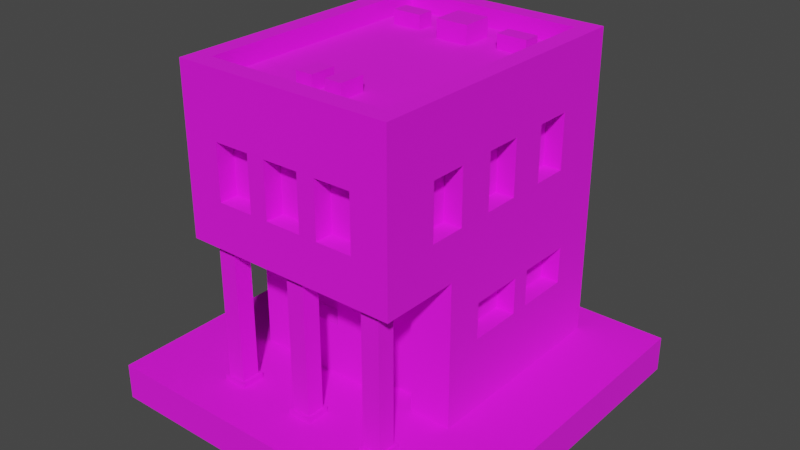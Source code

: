# Source: Building_7_Base_Extra_Brown_.blend  (saved by Blender 3.3.6; exported with 4.5.12 LTS)
import bpy
from mathutils import Matrix  # noqa: F401  (used for matrix-valued properties, if any)

bpy.ops.wm.read_factory_settings(use_empty=True)
scene = bpy.context.scene
scene.name = 'Scene'

# ---- collections
col_collection = bpy.data.collections.new('Collection'); scene.collection.children.link(col_collection)

# ---- images (referenced by path relative to the original .blend; pixels are not part of the script)
import os
ASSET_DIR = os.environ.get("B2B_ASSET_DIR", "")  # directory of the original .blend (textures are referenced by path, not embedded)
HERE = os.path.dirname(os.path.abspath(__file__))  # packed textures are extracted next to this script under _unpacked/

def load_image(name, relpath, width, height, colorspace="sRGB"):
    """Load a texture the original file referenced (path relative to the .blend, or extracted next to this script)."""
    p = next((c for c in (os.path.join(HERE, relpath), os.path.join(ASSET_DIR, relpath)) if relpath and os.path.exists(c)), "")
    if p:
        img = bpy.data.images.load(p, check_existing=True)
        img.name = name
    else:  # same state as the original file: an image datablock whose file is absent (Cycles renders it pink)
        img = bpy.data.images.new(name, width, height)
        img.source = "FILE"
        img.filepath = "//" + (relpath or name)
    img.colorspace_settings.name = colorspace
    return img
img_color_png = load_image('Color.png', 'Color.png', 1024, 1024, 'sRGB')

# ---- materials (node trees are filled in below, after node groups)
mat_texture = bpy.data.materials.new('Texture')
mat_texture.use_transparent_shadow = False

# ---- material node trees
mat_texture.use_nodes = True; mat_texture.node_tree.nodes.clear()
_N = mat_texture.node_tree.nodes; _L = mat_texture.node_tree.links
n0 = _N.new('ShaderNodeBsdfPrincipled'); n0.name = 'Principled BSDF'; n0.location = (10, 300)
n0.distribution = 'GGX'
n0.subsurface_method = 'RANDOM_WALK_SKIN'
n0.inputs[2].default_value = 1.0
n0.inputs[3].default_value = 1.45
n0.inputs[27].default_value = (0.0, 0.0, 0.0, 1.0)
n0.inputs[28].default_value = 1.0
n1 = _N.new('ShaderNodeOutputMaterial'); n1.name = 'Material Output'; n1.location = (300, 300)
n2 = _N.new('ShaderNodeTexImage'); n2.name = 'Image Texture'; n2.location = (-280, 280)
n2.image = img_color_png
_L.new(n0.outputs[0], n1.inputs[0])
_L.new(n2.outputs[0], n0.inputs[0])
n1.is_active_output = True

# ---- world
world_world = bpy.data.worlds.new('World'); scene.world = world_world
world_world.use_nodes = True; world_world.node_tree.nodes.clear()
_N = world_world.node_tree.nodes; _L = world_world.node_tree.links
n0 = _N.new('ShaderNodeOutputWorld'); n0.name = 'World Output'; n0.location = (300, 300)
n1 = _N.new('ShaderNodeBackground'); n1.name = 'Background'; n1.location = (10, 300)
n1.inputs[0].default_value = (0.05088, 0.05088, 0.05088, 1.0)
_L.new(n1.outputs[0], n0.inputs[0])
n0.is_active_output = True
world_world.color = (0.05088, 0.05088, 0.05088)
world_world.use_sun_shadow = False
world_world.sun_shadow_jitter_overblur = 0.0

# ---- meshes
me_cube_208 = bpy.data.meshes.new('Cube.208')
me_cube_208.from_pydata([(-0.5, -0.7, 1.8), (-0.4, 0.7, 1.55), (0.4, -0.7, 1.55), (-0.5, -0.15, 0.8), (-0.5, -0.15, 0.6), (0.5, 0.5, 1.55), (-0.6, 0.8, 0.2), (0.37, -0.26, 0.7), (-0.2, 0.7, 1.55), (0.13, -0.26, 0.7), (-0.5, 0.15, 0.8), (0.5, 0.3, 1.55), (-0.4, 0.7, 1.25), (-0.1, -0.26, 0.7), (-0.5, 0.15, 0.6), (-0.1, -0.26, 0.5), (-0.5, 0.7, 1.8), (0.2, -0.7, 1.55), (-0.4, -0.26, 0.7), (-0.2, 0.7, 1.25), (-0.4, -0.26, 0.5), (-0.5, 0.25, 0.8), (0.5, 0.5, 1.25), (-0.5, 0.25, 0.6), (0.5, -0.7, 1.8), (0.2, 0.7, 1.55), (-0.5, 0.55, 0.8), (0.6, 0.8, 0.2), (-0.5, 0.55, 0.6), (0.5, 0.3, 1.25), (0.4, 0.7, 1.55), (0.5, -0.15, 0.8), (0.5, -0.15, 0.6), (0.4, -0.7, 1.25), (0.5, 0.7, 1.8), (-0.6, -0.8, 1.0), (0.5, 0.15, 0.8), (0.2, 0.7, 1.25), (0.5, 0.15, 0.6), (0.5, -0.3, 1.55), (0.4, 0.7, 1.25), (-0.6, 0.8, 1.0), (0.5, 0.25, 0.8), (0.2, -0.7, 1.25), (0.5, 0.25, 0.6), (0.5, -0.5, 1.55), (-0.1, 0.7, 1.55), (0.6, 0.8, 1.0), (0.6, -0.8, 1.0), (0.5, 0.55, 0.8), (0.5, 0.55, 0.6), (0.1, 0.7, 1.55), (0.5, -0.3, 1.25), (-0.2, -0.7, 1.55), (-0.1, 0.7, 1.25), (0.35, 0.7, 0.8), (0.5, -0.5, 1.25), (0.35, 0.7, 0.6), (-0.6, -0.3629, 0.2), (0.1, 0.7, 1.25), (-0.4, -0.7, 1.55), (0.05, 0.7, 0.8), (0.5, 0.1, 1.55), (0.05, 0.7, 0.6), (0.6, -0.3629, 0.2), (0.6, -0.3629, 1.0), (-0.2, -0.7, 1.25), (-0.05, 0.7, 0.8), (0.5, -0.1, 1.55), (-0.05, 0.7, 0.6), (-0.6, -0.3629, 1.0), (0.5, 0.1, 1.25), (-0.6, 0.8, 1.8), (-0.35, 0.7, 0.8), (-0.35, 0.7, 0.6), (0.6, 0.8, 1.8), (-0.4, -0.7, 1.25), (0.5, -0.1, 1.25), (-0.5, 0.5, 1.55), (0.6, -0.8, 1.8), (-0.6, -0.8, 1.8), (-0.5, 0.3, 1.55), (0.1, -0.7, 1.55), (-0.6, 0.8, 1.9), (0.6, 0.8, 1.9), (-0.5, 0.5, 1.25), (-0.1, -0.7, 1.55), (0.6, -0.8, 1.9), (-0.5, 0.3, 1.25), (-0.6, -0.8, 1.9), (-0.5, -0.3, 1.55), (0.1, -0.7, 1.25), (-0.5, 0.7, 1.9), (-0.5, -0.5, 1.55), (0.5, 0.7, 1.9), (-0.1, -0.7, 1.25), (0.5, -0.7, 1.9), (-0.5, -0.3, 1.25), (-0.5, -0.7, 1.9), (-0.2, -0.8, 1.55), (-0.5, -0.5, 1.25), (0.1, -0.8, 1.4), (0.1, -0.8, 1.55), (-0.5, 0.1, 1.55), (-0.1, -0.8, 1.55), (0.2, -0.8, 1.4), (-0.5, -0.1, 1.55), (0.2, -0.8, 1.55), (-0.5, 0.1, 1.25), (0.4, -0.8, 1.25), (0.4, -0.8, 1.55), (-0.5, -0.1, 1.25), (-0.4, -0.8, 1.25), (-0.4, -0.8, 1.55), (-0.2, -0.8, 1.25), (-0.1, -0.8, 1.25), (0.2, -0.8, 1.25), (0.1, -0.8, 1.25), (0.6, -0.5, 1.25), (0.6, -0.5, 1.55), (0.6, -0.3, 1.25), (0.6, -0.3, 1.25), (0.6, -0.1, 1.55), (0.6, 0.1, 1.55), (0.6, 0.3, 1.55), (0.6, 0.3, 1.55), (0.6, -0.3, 1.55), (0.6, 0.1, 1.25), (0.6, 0.3, 1.25), (0.6, 0.5, 1.55), (0.6, 0.5, 1.25), (0.6, -0.3, 1.25), (0.6, -0.1, 1.25), (-0.6, -0.5, 1.25), (-0.6, -0.5, 1.55), (-0.6, -0.3, 1.25), (-0.6, -0.3, 1.4), (-0.6, -0.3, 1.55), (-0.6, -0.1, 1.4), (-0.6, -0.1, 1.55), (-0.6, 0.3, 1.55), (-0.6, 0.3, 1.55), (-0.6, 0.1, 1.55), (-0.6, 0.1, 1.25), (-0.6, 0.3, 1.25), (-0.6, 0.5, 1.55), (-0.6, 0.5, 1.25), (-0.6, -0.1, 1.25), (-0.4, 0.8, 1.25), (-0.4, 0.8, 1.55), (-0.2, 0.8, 1.55), (-0.1, 0.8, 1.55), (0.1, 0.8, 1.55), (0.2, 0.8, 1.55), (-0.2, 0.8, 1.25), (0.1, 0.8, 1.25), (-0.1, 0.8, 1.25), (0.4, 0.8, 1.25), (0.4, 0.8, 1.55), (0.2, 0.8, 1.25), (-0.35, 0.8, 0.6), (-0.05, 0.8, 0.6), (-0.35, 0.8, 0.8), (-0.05, 0.8, 0.8), (0.05, 0.8, 0.8), (0.05, 0.8, 0.6), (0.35, 0.8, 0.6), (0.35, 0.8, 0.8), (-0.6, -0.15, 0.6), (-0.6, 0.15, 0.6), (-0.6, -0.15, 0.8), (-0.6, 0.15, 0.8), (-0.6, 0.25, 0.8), (-0.6, 0.25, 0.6), (-0.6, 0.55, 0.6), (-0.6, 0.55, 0.8), (0.6, 0.15, 0.8), (0.6, 0.25, 0.6), (0.6, 0.55, 0.8), (0.6, 0.55, 0.6), (0.6, 0.25, 0.8), (0.6, -0.15, 0.6), (0.6, -0.15, 0.8), (0.6, 0.15, 0.6), (-0.4, -0.3629, 0.7), (-0.4, -0.3629, 0.5), (-0.1, -0.3629, 0.5), (0.13, -0.3629, 0.5133), (0.37, -0.3629, 0.2), (0.13, -0.3629, 0.2), (-0.1, -0.3629, 0.7), (0.13, -0.3629, 0.7), (0.37, -0.3629, 0.7), (0.13, -0.26, 0.2), (0.37, -0.26, 0.2), (-0.5, -0.645, 0.97), (-0.5, -0.745, 0.97), (-0.4, -0.645, 0.97), (-0.4, -0.745, 0.97), (-0.5, -0.645, 0.23), (-0.5, -0.745, 0.23), (-0.4, -0.645, 0.23), (-0.4, -0.745, 0.23), (-0.385, -0.76, 0.23), (-0.385, -0.63, 0.23), (-0.515, -0.63, 0.23), (-0.515, -0.76, 0.23), (-0.385, -0.76, 0.2), (-0.385, -0.63, 0.2), (-0.515, -0.63, 0.2), (-0.515, -0.76, 0.2), (-0.385, -0.63, 0.97), (-0.515, -0.63, 0.97), (-0.515, -0.76, 0.97), (-0.385, -0.76, 0.97), (-0.385, -0.63, 1.0), (-0.515, -0.63, 1.0), (-0.515, -0.76, 1.0), (-0.385, -0.76, 1.0), (0.4, -0.645, 0.97), (0.4, -0.745, 0.97), (0.5, -0.645, 0.97), (0.5, -0.745, 0.97), (0.4, -0.645, 0.23), (0.4, -0.745, 0.23), (0.5, -0.645, 0.23), (0.5, -0.745, 0.23), (0.515, -0.76, 0.23), (0.515, -0.63, 0.23), (0.385, -0.63, 0.23), (0.385, -0.76, 0.23), (0.515, -0.76, 0.2), (0.515, -0.63, 0.2), (0.385, -0.63, 0.2), (0.385, -0.76, 0.2), (0.515, -0.63, 0.97), (0.385, -0.63, 0.97), (0.385, -0.76, 0.97), (0.515, -0.76, 0.97), (0.515, -0.63, 1.0), (0.385, -0.63, 1.0), (0.385, -0.76, 1.0), (0.515, -0.76, 1.0), (-0.05, -0.645, 0.97), (-0.05, -0.745, 0.97), (0.05, -0.645, 0.97), (0.05, -0.745, 0.97), (-0.05, -0.645, 0.23), (-0.05, -0.745, 0.23), (0.05, -0.645, 0.23), (0.05, -0.745, 0.23), (0.065, -0.76, 0.23), (0.065, -0.63, 0.23), (-0.065, -0.63, 0.23), (-0.065, -0.76, 0.23), (0.065, -0.76, 0.2), (0.065, -0.63, 0.2), (-0.065, -0.63, 0.2), (-0.065, -0.76, 0.2), (0.065, -0.63, 0.97), (-0.065, -0.63, 0.97), (-0.065, -0.76, 0.97), (0.065, -0.76, 0.97), (0.065, -0.63, 1.0), (-0.065, -0.63, 1.0), (-0.065, -0.76, 1.0), (0.065, -0.76, 1.0), (-0.1327, -0.5461, 1.778), (-0.1327, -0.5461, 1.878), (-0.1327, -0.4061, 1.778), (-0.1327, -0.4061, 1.878), (-0.03666, -0.5461, 1.778), (-0.03666, -0.5461, 1.878), (-0.03666, -0.4061, 1.778), (-0.03666, -0.4061, 1.878), (0.03697, -0.5461, 1.778), (0.03697, -0.5461, 1.878), (0.03697, -0.4061, 1.778), (0.03697, -0.4061, 1.878), (0.133, -0.5461, 1.778), (0.133, -0.5461, 1.878), (0.133, -0.4061, 1.778), (0.133, -0.4061, 1.878), (0.3999, 0.4409, 1.778), (0.3999, 0.4409, 1.878), (0.2337, 0.4409, 1.778), (0.2337, 0.4409, 1.878), (0.3999, 0.5369, 1.778), (0.3999, 0.5369, 1.878), (0.2337, 0.5369, 1.778), (0.2337, 0.5369, 1.878), (-0.2401, 0.4409, 1.778), (-0.2401, 0.4409, 1.878), (-0.4063, 0.4409, 1.778), (-0.4063, 0.4409, 1.878), (-0.2401, 0.5369, 1.778), (-0.2401, 0.5369, 1.878), (-0.4063, 0.5369, 1.778), (-0.4063, 0.5369, 1.878), (-0.09114, 0.3898, 1.707), (0.09077, 0.3898, 1.707), (-0.09114, 0.3898, 1.902), (0.09077, 0.3898, 1.902), (-0.09114, 0.5644, 1.707), (0.09077, 0.5644, 1.707), (-0.09114, 0.5644, 1.902), (0.09077, 0.5644, 1.902), (1.0, 1.0, 0.2), (1.0, 1.0, 0.0), (1.0, -1.0, 0.2), (1.0, -1.0, 0.0), (-1.0, 1.0, 0.2), (-1.0, 1.0, 0.0), (-1.0, -1.0, 0.2), (-1.0, -1.0, 0.0)], [], [(150, 151, 156, 154), (47, 41, 72, 75, 158, 153, 152, 151, 150, 149, 148, 154, 156, 155, 159, 157), (158, 75, 47, 157), (159, 155, 152, 153), (118, 119, 79, 48, 65, 120), (123, 127, 128, 124), (122, 126, 121, 132), (121, 131, 120, 65, 47, 75, 79, 119, 126, 122, 123, 124, 125, 129, 130, 128, 127, 132), (99, 114, 115, 104), (109, 48, 79, 110), (110, 79, 80, 35, 48, 109, 116, 105, 101, 117, 115, 114, 112, 113, 99, 104, 102, 107), (105, 107, 102, 101), (187, 186, 185, 184, 190, 191, 192, 188, 64, 65, 70, 58, 189), (186, 187, 191, 190), (163, 162, 41, 47, 167, 164), (47, 27, 6, 41, 162, 160, 161, 163, 164, 165, 166, 167), (70, 41, 175, 172, 171, 170), (41, 6, 58, 70, 170, 168, 169, 171, 172, 173, 174, 175), (35, 70, 65, 48), (180, 178, 47, 65, 182, 176), (65, 64, 27, 47, 178, 179, 177, 180, 176, 183, 181, 182), (16, 0, 24, 34), (138, 136, 137, 139), (146, 145, 72, 41, 70, 147, 143, 142, 141, 144), (135, 136, 138, 147, 70, 35, 80, 72, 145, 140, 141, 142, 139, 137, 134, 133), (75, 72, 83, 84), (0, 16, 92, 98), (72, 80, 89, 83), (79, 75, 84, 87), (92, 94, 84, 83), (96, 98, 89, 87), (98, 92, 83, 89), (94, 96, 87, 84), (16, 34, 94, 92), (80, 79, 87, 89), (34, 24, 96, 94), (24, 0, 98, 96), (17, 2, 110, 107), (105, 116, 43, 17, 107), (109, 33, 43, 116), (110, 2, 33, 109), (43, 33, 2, 17), (60, 53, 99, 113), (112, 76, 60, 113), (114, 66, 76, 112), (99, 53, 66, 114), (76, 66, 53, 60), (86, 82, 102, 104), (115, 95, 86, 104), (117, 91, 95, 115), (101, 102, 82, 91, 117), (95, 91, 82, 86), (11, 5, 129, 125), (128, 29, 11, 125, 124), (22, 29, 128, 130), (5, 22, 130, 129), (29, 22, 5, 11), (45, 39, 126, 119), (56, 45, 119, 118), (120, 131, 52, 56, 118), (39, 52, 131, 121, 126), (56, 52, 39, 45), (68, 62, 123, 122), (77, 68, 122, 132), (71, 77, 132, 127), (62, 71, 127, 123), (77, 71, 62, 68), (145, 78, 81, 140), (140, 81, 88, 144, 141), (144, 88, 85, 146), (146, 85, 78, 145), (81, 78, 85, 88), (137, 90, 93, 134), (134, 93, 100, 133), (133, 100, 97, 135), (136, 135, 97, 90, 137), (93, 90, 97, 100), (142, 103, 106, 139), (139, 106, 111, 147, 138), (147, 111, 108, 143), (108, 103, 142, 143), (106, 103, 108, 111), (8, 1, 149, 150), (19, 8, 150, 154), (12, 19, 154, 148), (1, 12, 148, 149), (19, 12, 1, 8), (30, 25, 153, 158), (40, 30, 158, 157), (37, 40, 157, 159), (25, 37, 159, 153), (40, 37, 25, 30), (51, 46, 151, 152), (59, 51, 152, 155), (54, 59, 155, 156), (46, 54, 156, 151), (59, 54, 46, 51), (3, 4, 168, 170), (3, 10, 14, 4), (14, 10, 171, 169), (10, 3, 170, 171), (4, 14, 169, 168), (21, 23, 173, 172), (21, 26, 28, 23), (28, 26, 175, 174), (26, 21, 172, 175), (23, 28, 174, 173), (181, 32, 31, 182), (176, 36, 38, 183), (36, 31, 32, 38), (31, 36, 176, 182), (183, 38, 32, 181), (177, 44, 42, 180), (178, 49, 50, 179), (49, 42, 44, 50), (180, 42, 49, 178), (179, 50, 44, 177), (166, 57, 55, 167), (164, 61, 63, 165), (61, 55, 57, 63), (55, 61, 164, 167), (165, 63, 57, 166), (161, 69, 67, 163), (162, 73, 74, 160), (73, 67, 69, 74), (67, 73, 162, 163), (160, 74, 69, 161), (194, 7, 9, 193), (191, 9, 7, 192), (188, 192, 7, 194), (193, 9, 191, 187, 189), (13, 15, 186, 190), (13, 18, 20, 15), (20, 18, 184, 185), (184, 18, 13, 190), (186, 15, 20, 185), (196, 198, 214, 213), (197, 198, 202, 201), (202, 200, 206, 203), (199, 200, 196, 195), (197, 201, 199, 195), (202, 198, 196, 200), (206, 205, 209, 210), (201, 202, 203, 204), (200, 199, 205, 206), (199, 201, 204, 205), (205, 204, 208, 209), (203, 206, 210, 207), (204, 203, 207, 208), (213, 214, 218, 217), (197, 195, 212, 211), (198, 197, 211, 214), (195, 196, 213, 212), (211, 212, 216, 215), (214, 211, 215, 218), (212, 213, 217, 216), (220, 222, 238, 237), (221, 222, 226, 225), (226, 224, 230, 227), (223, 224, 220, 219), (221, 225, 223, 219), (226, 222, 220, 224), (230, 229, 233, 234), (225, 226, 227, 228), (224, 223, 229, 230), (223, 225, 228, 229), (229, 228, 232, 233), (227, 230, 234, 231), (228, 227, 231, 232), (237, 238, 242, 241), (221, 219, 236, 235), (222, 221, 235, 238), (219, 220, 237, 236), (235, 236, 240, 239), (238, 235, 239, 242), (236, 237, 241, 240), (244, 246, 262, 261), (245, 246, 250, 249), (250, 248, 254, 251), (247, 248, 244, 243), (245, 249, 247, 243), (250, 246, 244, 248), (254, 253, 257, 258), (249, 250, 251, 252), (248, 247, 253, 254), (247, 249, 252, 253), (253, 252, 256, 257), (251, 254, 258, 255), (252, 251, 255, 256), (261, 262, 266, 265), (245, 243, 260, 259), (246, 245, 259, 262), (243, 244, 261, 260), (259, 260, 264, 263), (262, 259, 263, 266), (260, 261, 265, 264), (267, 268, 270, 269), (269, 270, 274, 273), (273, 274, 272, 271), (271, 272, 268, 267), (274, 270, 268, 272), (275, 276, 278, 277), (277, 278, 282, 281), (281, 282, 280, 279), (279, 280, 276, 275), (282, 278, 276, 280), (283, 284, 286, 285), (285, 286, 290, 289), (289, 290, 288, 287), (287, 288, 284, 283), (290, 286, 284, 288), (291, 292, 294, 293), (293, 294, 298, 297), (297, 298, 296, 295), (295, 296, 292, 291), (298, 294, 292, 296), (299, 300, 302, 301), (301, 302, 306, 305), (305, 306, 304, 303), (301, 305, 303, 299), (306, 302, 300, 304), (307, 311, 313, 309), (310, 309, 313, 314), (314, 313, 311, 312), (308, 307, 309, 310), (312, 311, 307, 308)])
_uv = me_cube_208.uv_layers.new(name='UVMap')
_uv.uv.foreach_set('vector', [0.01306, 0.56, 0.01306, 0.56, 0.01306, 0.56, 0.01306, 0.56, 0.01305, 0.56, 0.01305, 0.56, 0.01307, 0.56, 0.01307, 0.56, 0.01306, 0.56, 0.01306, 0.56, 0.01306, 0.56, 0.01306, 0.56, 0.01306, 0.56, 0.01306, 0.56, 0.01306, 0.56, 0.01306, 0.56, 0.01306, 0.56, 0.01306, 0.56, 0.01306, 0.56, 0.01306, 0.56, 0.01306, 0.56, 0.01307, 0.56, 0.01305, 0.56, 0.01306, 0.56, 0.01306, 0.56, 0.01306, 0.56, 0.01306, 0.56, 0.01306, 0.56, 0.01306, 0.56, 0.01306, 0.56, 0.01307, 0.56, 0.01305, 0.56, 0.01305, 0.56, 0.01306, 0.56, 0.01306, 0.56, 0.01306, 0.56, 0.01306, 0.56, 0.01306, 0.56, 0.01306, 0.56, 0.01306, 0.56, 0.01306, 0.56, 0.01306, 0.56, 0.01306, 0.56, 0.01306, 0.56, 0.01306, 0.56, 0.01305, 0.56, 0.01305, 0.56, 0.01307, 0.56, 0.01307, 0.56, 0.01306, 0.56, 0.01306, 0.56, 0.01306, 0.56, 0.01306, 0.56, 0.01306, 0.56, 0.01306, 0.56, 0.01306, 0.56, 0.01306, 0.56, 0.01306, 0.56, 0.01306, 0.56, 0.01306, 0.56, 0.01306, 0.5601, 0.01306, 0.5601, 0.01306, 0.5601, 0.01306, 0.5601, 0.01306, 0.5601, 0.01305, 0.56, 0.01307, 0.56, 0.01306, 0.5601, 0.01306, 0.5601, 0.01307, 0.56, 0.01307, 0.5601, 0.01305, 0.5601, 0.01305, 0.56, 0.01306, 0.5601, 0.01306, 0.5601, 0.01306, 0.5601, 0.01306, 0.5601, 0.01306, 0.5601, 0.01306, 0.5601, 0.01306, 0.5601, 0.01306, 0.5601, 0.01306, 0.5601, 0.01306, 0.5601, 0.01306, 0.5601, 0.01306, 0.5601, 0.01306, 0.5601, 0.01306, 0.5601, 0.01306, 0.5601, 0.01306, 0.5601, 0.01306, 0.5601, 0.01305, 0.56, 0.01305, 0.56, 0.01305, 0.56, 0.01305, 0.56, 0.01305, 0.56, 0.01305, 0.56, 0.01305, 0.56, 0.01304, 0.56, 0.01304, 0.56, 0.01305, 0.56, 0.01305, 0.56, 0.01304, 0.56, 0.01304, 0.56, 0.01305, 0.56, 0.01305, 0.56, 0.01305, 0.56, 0.01305, 0.56, 0.01305, 0.56, 0.01305, 0.56, 0.01305, 0.56, 0.01305, 0.56, 0.01305, 0.56, 0.01305, 0.56, 0.01305, 0.56, 0.01304, 0.56, 0.01304, 0.56, 0.01305, 0.56, 0.01305, 0.56, 0.01305, 0.56, 0.01305, 0.56, 0.01305, 0.56, 0.01305, 0.56, 0.01305, 0.56, 0.01305, 0.56, 0.01305, 0.56, 0.01305, 0.56, 0.01305, 0.56, 0.01305, 0.56, 0.01305, 0.56, 0.01305, 0.56, 0.01305, 0.56, 0.01305, 0.56, 0.01304, 0.56, 0.01304, 0.56, 0.01305, 0.56, 0.01305, 0.56, 0.01305, 0.56, 0.01305, 0.56, 0.01305, 0.56, 0.01305, 0.56, 0.01305, 0.56, 0.01305, 0.56, 0.01305, 0.56, 0.01305, 0.56, 0.01305, 0.56, 0.01305, 0.56, 0.01305, 0.56, 0.01305, 0.56, 0.01305, 0.56, 0.01305, 0.56, 0.01305, 0.56, 0.01305, 0.56, 0.01305, 0.56, 0.01305, 0.56, 0.01304, 0.56, 0.01304, 0.56, 0.01305, 0.56, 0.01305, 0.56, 0.01305, 0.56, 0.01305, 0.56, 0.01305, 0.56, 0.01305, 0.56, 0.01305, 0.56, 0.01305, 0.56, 0.01305, 0.56, 0.2099, 0.6805, 0.2099, 0.6817, 0.2099, 0.6813, 0.2099, 0.6809, 0.01306, 0.56, 0.01306, 0.56, 0.01306, 0.56, 0.01306, 0.56, 0.01306, 0.56, 0.01306, 0.56, 0.01307, 0.56, 0.01305, 0.56, 0.01305, 0.56, 0.01306, 0.56, 0.01306, 0.56, 0.01306, 0.56, 0.01306, 0.56, 0.01306, 0.56, 0.01306, 0.56, 0.01306, 0.56, 0.01306, 0.56, 0.01306, 0.56, 0.01305, 0.56, 0.01305, 0.56, 0.01307, 0.5601, 0.01307, 0.56, 0.01306, 0.56, 0.01306, 0.56, 0.01306, 0.56, 0.01306, 0.56, 0.01306, 0.56, 0.01306, 0.56, 0.01306, 0.56, 0.01306, 0.56, 0.6183, 0.9897, 0.6183, 0.9892, 0.6183, 0.9892, 0.6183, 0.9897, 0.6183, 0.9905, 0.6183, 0.9893, 0.6183, 0.9893, 0.6183, 0.9905, 0.6183, 0.9892, 0.6183, 0.9906, 0.6183, 0.9906, 0.6183, 0.9892, 0.6183, 0.9902, 0.6183, 0.9897, 0.6183, 0.9897, 0.6183, 0.9902, 0.6183, 0.9893, 0.6183, 0.9897, 0.6183, 0.9897, 0.6183, 0.9892, 0.6183, 0.9902, 0.6183, 0.9905, 0.6183, 0.9906, 0.6183, 0.9902, 0.6183, 0.9905, 0.6183, 0.9893, 0.6183, 0.9892, 0.6183, 0.9906, 0.6183, 0.9897, 0.6183, 0.9902, 0.6183, 0.9902, 0.6183, 0.9897, 0.6183, 0.9893, 0.6183, 0.9897, 0.6183, 0.9897, 0.6183, 0.9893, 0.6183, 0.9906, 0.6183, 0.9902, 0.6183, 0.9902, 0.6183, 0.9906, 0.6183, 0.9897, 0.6183, 0.9902, 0.6183, 0.9902, 0.6183, 0.9897, 0.6183, 0.9902, 0.6183, 0.9905, 0.6183, 0.9905, 0.6183, 0.9902, 0.01307, 0.56, 0.01307, 0.56, 0.01305, 0.56, 0.01305, 0.56, 0.01305, 0.56, 0.01305, 0.56, 0.01307, 0.56, 0.01307, 0.56, 0.01305, 0.56, 0.01305, 0.56, 0.01307, 0.56, 0.01307, 0.56, 0.01305, 0.56, 0.01305, 0.5601, 0.01307, 0.5601, 0.01307, 0.56, 0.01305, 0.56, 0.8166, 0.7366, 0.8166, 0.7374, 0.8174, 0.7374, 0.8174, 0.7366, 0.01307, 0.56, 0.01307, 0.56, 0.01305, 0.56, 0.01305, 0.56, 0.01305, 0.56, 0.01307, 0.56, 0.01307, 0.56, 0.01305, 0.56, 0.01305, 0.56, 0.01307, 0.56, 0.01307, 0.56, 0.01305, 0.56, 0.01305, 0.5601, 0.01307, 0.5601, 0.01307, 0.56, 0.01305, 0.56, 0.8166, 0.7366, 0.8166, 0.7374, 0.8174, 0.7374, 0.8174, 0.7366, 0.01307, 0.56, 0.01307, 0.56, 0.01305, 0.56, 0.01305, 0.56, 0.01305, 0.56, 0.01307, 0.56, 0.01307, 0.56, 0.01305, 0.56, 0.01305, 0.56, 0.01307, 0.56, 0.01307, 0.56, 0.01305, 0.56, 0.01305, 0.5601, 0.01305, 0.5601, 0.01307, 0.5601, 0.01307, 0.56, 0.01305, 0.56, 0.8166, 0.7366, 0.8166, 0.7374, 0.8174, 0.7374, 0.8174, 0.7366, 0.01307, 0.56, 0.01307, 0.56, 0.01305, 0.56, 0.01305, 0.56, 0.01305, 0.56, 0.01307, 0.56, 0.01307, 0.56, 0.01305, 0.56, 0.01305, 0.56, 0.01307, 0.56, 0.01307, 0.56, 0.01305, 0.56, 0.01305, 0.56, 0.01307, 0.5601, 0.01307, 0.56, 0.01305, 0.56, 0.01305, 0.5601, 0.8166, 0.7366, 0.8166, 0.7374, 0.8174, 0.7374, 0.8174, 0.7366, 0.01307, 0.56, 0.01307, 0.56, 0.01305, 0.56, 0.01305, 0.56, 0.01307, 0.56, 0.01307, 0.56, 0.01305, 0.56, 0.01305, 0.56, 0.01305, 0.56, 0.01305, 0.56, 0.01307, 0.56, 0.01307, 0.56, 0.01305, 0.56, 0.01307, 0.5601, 0.01307, 0.56, 0.01305, 0.56, 0.01305, 0.56, 0.01305, 0.5601, 0.8166, 0.7366, 0.8166, 0.7374, 0.8174, 0.7374, 0.8174, 0.7366, 0.01307, 0.56, 0.01307, 0.56, 0.01305, 0.56, 0.01305, 0.56, 0.01307, 0.56, 0.01307, 0.56, 0.01305, 0.56, 0.01305, 0.56, 0.01307, 0.56, 0.01307, 0.56, 0.01305, 0.56, 0.01305, 0.56, 0.01307, 0.5601, 0.01307, 0.56, 0.01305, 0.56, 0.01305, 0.5601, 0.8166, 0.7366, 0.8166, 0.7374, 0.8174, 0.7374, 0.8174, 0.7366, 0.01305, 0.56, 0.01304, 0.56, 0.01304, 0.56, 0.01305, 0.56, 0.01305, 0.56, 0.01304, 0.56, 0.01304, 0.56, 0.01305, 0.56, 0.01305, 0.56, 0.01305, 0.56, 0.01304, 0.56, 0.01304, 0.56, 0.01305, 0.56, 0.01305, 0.56, 0.01304, 0.56, 0.01304, 0.5601, 0.01305, 0.5601, 0.815, 0.7366, 0.815, 0.7374, 0.8158, 0.7374, 0.8158, 0.7366, 0.01305, 0.56, 0.01304, 0.56, 0.01304, 0.56, 0.01305, 0.56, 0.01305, 0.56, 0.01304, 0.56, 0.01304, 0.56, 0.01305, 0.56, 0.01305, 0.56, 0.01304, 0.56, 0.01304, 0.56, 0.01305, 0.56, 0.01305, 0.5601, 0.01305, 0.56, 0.01304, 0.56, 0.01304, 0.5601, 0.01305, 0.5601, 0.815, 0.7366, 0.815, 0.7374, 0.8158, 0.7374, 0.8158, 0.7366, 0.01305, 0.56, 0.01304, 0.56, 0.01304, 0.56, 0.01305, 0.56, 0.01305, 0.56, 0.01304, 0.56, 0.01304, 0.56, 0.01305, 0.56, 0.01305, 0.56, 0.01305, 0.56, 0.01304, 0.56, 0.01304, 0.56, 0.01305, 0.56, 0.01304, 0.56, 0.01304, 0.5601, 0.01305, 0.5601, 0.01305, 0.56, 0.815, 0.7366, 0.815, 0.7374, 0.8158, 0.7374, 0.8158, 0.7366, 0.01307, 0.56, 0.01307, 0.56, 0.01305, 0.56, 0.01305, 0.56, 0.01307, 0.56, 0.01307, 0.56, 0.01305, 0.56, 0.01305, 0.56, 0.01307, 0.56, 0.01307, 0.56, 0.01305, 0.56, 0.01305, 0.56, 0.01307, 0.5601, 0.01307, 0.56, 0.01305, 0.56, 0.01305, 0.5601, 0.8166, 0.7366, 0.8166, 0.7374, 0.8174, 0.7374, 0.8174, 0.7366, 0.01307, 0.56, 0.01307, 0.56, 0.01305, 0.56, 0.01305, 0.56, 0.01307, 0.56, 0.01307, 0.56, 0.01305, 0.56, 0.01305, 0.56, 0.01307, 0.56, 0.01307, 0.56, 0.01305, 0.56, 0.01305, 0.56, 0.01307, 0.5601, 0.01307, 0.56, 0.01305, 0.56, 0.01305, 0.5601, 0.8166, 0.7366, 0.8166, 0.7374, 0.8174, 0.7374, 0.8174, 0.7366, 0.01307, 0.56, 0.01307, 0.56, 0.01305, 0.56, 0.01305, 0.56, 0.01307, 0.56, 0.01307, 0.56, 0.01305, 0.56, 0.01305, 0.56, 0.01307, 0.56, 0.01307, 0.56, 0.01305, 0.56, 0.01305, 0.56, 0.01307, 0.5601, 0.01307, 0.56, 0.01305, 0.56, 0.01305, 0.5601, 0.8166, 0.7366, 0.8166, 0.7374, 0.8174, 0.7374, 0.8174, 0.7366, 0.01304, 0.56, 0.01307, 0.56, 0.01307, 0.56, 0.01304, 0.56, 0.8158, 0.7358, 0.8158, 0.7366, 0.8158, 0.7366, 0.8166, 0.7358, 0.01307, 0.56, 0.01304, 0.56, 0.01304, 0.56, 0.01307, 0.56, 0.01302, 0.56, 0.01302, 0.56, 0.01302, 0.56, 0.01304, 0.56, 0.01307, 0.56, 0.01307, 0.56, 0.01307, 0.56, 0.01307, 0.56, 0.01304, 0.56, 0.01307, 0.56, 0.01307, 0.56, 0.01304, 0.56, 0.8158, 0.7358, 0.8158, 0.7366, 0.8158, 0.7366, 0.8166, 0.7358, 0.01307, 0.56, 0.01304, 0.56, 0.01304, 0.56, 0.01307, 0.56, 0.01302, 0.56, 0.01302, 0.56, 0.01302, 0.56, 0.01304, 0.56, 0.01307, 0.56, 0.01307, 0.56, 0.01307, 0.56, 0.01307, 0.56, 0.01307, 0.56, 0.01307, 0.56, 0.01304, 0.56, 0.01304, 0.56, 0.01304, 0.56, 0.01304, 0.56, 0.01307, 0.56, 0.01307, 0.56, 0.8158, 0.7374, 0.8158, 0.7381, 0.8166, 0.7381, 0.8158, 0.7374, 0.01302, 0.56, 0.01302, 0.56, 0.01304, 0.56, 0.01302, 0.56, 0.01307, 0.56, 0.01307, 0.56, 0.01307, 0.56, 0.01307, 0.56, 0.01307, 0.56, 0.01307, 0.56, 0.01304, 0.56, 0.01304, 0.56, 0.01304, 0.56, 0.01304, 0.56, 0.01307, 0.56, 0.01307, 0.56, 0.8158, 0.7374, 0.8158, 0.7381, 0.8166, 0.7381, 0.8158, 0.7374, 0.01302, 0.56, 0.01302, 0.56, 0.01302, 0.56, 0.01304, 0.56, 0.01307, 0.56, 0.01307, 0.56, 0.01307, 0.56, 0.01307, 0.56, 0.01307, 0.56, 0.01304, 0.56, 0.01304, 0.56, 0.01304, 0.56, 0.01304, 0.56, 0.01304, 0.56, 0.01307, 0.56, 0.01307, 0.56, 0.8158, 0.7374, 0.8158, 0.7381, 0.8166, 0.7381, 0.8166, 0.7374, 0.01302, 0.56, 0.01304, 0.56, 0.01304, 0.56, 0.01302, 0.56, 0.01307, 0.56, 0.01307, 0.56, 0.01309, 0.56, 0.01309, 0.56, 0.01307, 0.56, 0.01307, 0.56, 0.01304, 0.56, 0.01304, 0.56, 0.01304, 0.56, 0.01304, 0.56, 0.01307, 0.56, 0.01307, 0.56, 0.8158, 0.7374, 0.8158, 0.7381, 0.8166, 0.7381, 0.8166, 0.7374, 0.01302, 0.56, 0.01304, 0.56, 0.01304, 0.56, 0.01302, 0.56, 0.01307, 0.56, 0.01307, 0.56, 0.01309, 0.56, 0.01309, 0.56, 0.1834, 0.5071, 0.1834, 0.5077, 0.1842, 0.5077, 0.1842, 0.5069, 0.01307, 0.56, 0.01307, 0.56, 0.01304, 0.56, 0.01304, 0.56, 0.01302, 0.56, 0.01304, 0.56, 0.01304, 0.56, 0.01302, 0.56, 0.01308, 0.56, 0.01307, 0.56, 0.01307, 0.56, 0.01307, 0.56, 0.01308, 0.56, 0.01304, 0.56, 0.01307, 0.56, 0.01307, 0.56, 0.01304, 0.56, 0.8158, 0.7358, 0.8158, 0.7366, 0.8166, 0.7366, 0.8166, 0.7358, 0.01307, 0.56, 0.01304, 0.56, 0.01304, 0.56, 0.01307, 0.56, 0.01304, 0.56, 0.01304, 0.56, 0.01302, 0.56, 0.01302, 0.56, 0.01309, 0.56, 0.01309, 0.56, 0.01307, 0.56, 0.01307, 0.56, 0.62, 0.9865, 0.62, 0.986, 0.62, 0.986, 0.62, 0.9865, 0.6191, 0.9855, 0.6196, 0.9855, 0.6196, 0.986, 0.6191, 0.986, 0.6196, 0.986, 0.6196, 0.9865, 0.6196, 0.9865, 0.6196, 0.986, 0.6191, 0.9865, 0.6196, 0.9865, 0.6196, 0.9869, 0.6191, 0.9869, 0.6187, 0.986, 0.6191, 0.986, 0.6191, 0.9865, 0.6187, 0.9865, 0.6196, 0.986, 0.62, 0.986, 0.62, 0.9865, 0.6196, 0.9865, 0.6196, 0.9865, 0.6191, 0.9865, 0.6191, 0.9865, 0.6196, 0.9865, 0.6191, 0.986, 0.6196, 0.986, 0.6196, 0.986, 0.6191, 0.986, 0.6196, 0.9865, 0.6191, 0.9865, 0.6191, 0.9865, 0.6196, 0.9865, 0.6191, 0.9865, 0.6191, 0.986, 0.6191, 0.986, 0.6191, 0.9865, 0.6191, 0.9865, 0.6191, 0.986, 0.6191, 0.986, 0.6191, 0.9865, 0.6196, 0.986, 0.6196, 0.9865, 0.6196, 0.9865, 0.6196, 0.986, 0.6191, 0.986, 0.6196, 0.986, 0.6196, 0.986, 0.6191, 0.986, 0.62, 0.9865, 0.62, 0.986, 0.62, 0.986, 0.62, 0.9865, 0.6187, 0.986, 0.6187, 0.9865, 0.6187, 0.9865, 0.6187, 0.986, 0.6196, 0.9855, 0.6191, 0.9855, 0.6191, 0.9855, 0.6196, 0.9855, 0.6191, 0.9869, 0.6196, 0.9869, 0.6196, 0.9869, 0.6191, 0.9869, 0.6187, 0.986, 0.6187, 0.9865, 0.6187, 0.9865, 0.6187, 0.986, 0.6196, 0.9855, 0.6191, 0.9855, 0.6191, 0.9855, 0.6196, 0.9855, 0.6191, 0.9869, 0.6196, 0.9869, 0.6196, 0.9869, 0.6191, 0.9869, 0.62, 0.9865, 0.62, 0.986, 0.62, 0.986, 0.62, 0.9865, 0.6191, 0.9855, 0.6196, 0.9855, 0.6196, 0.986, 0.6191, 0.986, 0.6196, 0.986, 0.6196, 0.9865, 0.6196, 0.9865, 0.6196, 0.986, 0.6191, 0.9865, 0.6196, 0.9865, 0.6196, 0.9869, 0.6191, 0.9869, 0.6187, 0.986, 0.6191, 0.986, 0.6191, 0.9865, 0.6187, 0.9865, 0.6196, 0.986, 0.62, 0.986, 0.62, 0.9865, 0.6196, 0.9865, 0.6196, 0.9865, 0.6191, 0.9865, 0.6191, 0.9865, 0.6196, 0.9865, 0.6191, 0.986, 0.6196, 0.986, 0.6196, 0.986, 0.6191, 0.986, 0.6196, 0.9865, 0.6191, 0.9865, 0.6191, 0.9865, 0.6196, 0.9865, 0.6191, 0.9865, 0.6191, 0.986, 0.6191, 0.986, 0.6191, 0.9865, 0.6191, 0.9865, 0.6191, 0.986, 0.6191, 0.986, 0.6191, 0.9865, 0.6196, 0.986, 0.6196, 0.9865, 0.6196, 0.9865, 0.6196, 0.986, 0.6191, 0.986, 0.6196, 0.986, 0.6196, 0.986, 0.6191, 0.986, 0.62, 0.9865, 0.62, 0.986, 0.62, 0.986, 0.62, 0.9865, 0.6187, 0.986, 0.6187, 0.9865, 0.6187, 0.9865, 0.6187, 0.986, 0.6196, 0.9855, 0.6191, 0.9855, 0.6191, 0.9855, 0.6196, 0.9855, 0.6191, 0.9869, 0.6196, 0.9869, 0.6196, 0.9869, 0.6191, 0.9869, 0.6187, 0.986, 0.6187, 0.9865, 0.6187, 0.9865, 0.6187, 0.986, 0.6196, 0.9855, 0.6191, 0.9855, 0.6191, 0.9855, 0.6196, 0.9855, 0.6191, 0.9869, 0.6196, 0.9869, 0.6196, 0.9869, 0.6191, 0.9869, 0.62, 0.9865, 0.62, 0.986, 0.62, 0.986, 0.62, 0.9865, 0.6191, 0.9855, 0.6196, 0.9855, 0.6196, 0.986, 0.6191, 0.986, 0.6196, 0.986, 0.6196, 0.9865, 0.6196, 0.9865, 0.6196, 0.986, 0.6191, 0.9865, 0.6196, 0.9865, 0.6196, 0.9869, 0.6191, 0.9869, 0.6187, 0.986, 0.6191, 0.986, 0.6191, 0.9865, 0.6187, 0.9865, 0.6196, 0.986, 0.62, 0.986, 0.62, 0.9865, 0.6196, 0.9865, 0.6196, 0.9865, 0.6191, 0.9865, 0.6191, 0.9865, 0.6196, 0.9865, 0.6191, 0.986, 0.6196, 0.986, 0.6196, 0.986, 0.6191, 0.986, 0.6196, 0.9865, 0.6191, 0.9865, 0.6191, 0.9865, 0.6196, 0.9865, 0.6191, 0.9865, 0.6191, 0.986, 0.6191, 0.986, 0.6191, 0.9865, 0.6191, 0.9865, 0.6191, 0.986, 0.6191, 0.986, 0.6191, 0.9865, 0.6196, 0.986, 0.6196, 0.9865, 0.6196, 0.9865, 0.6196, 0.986, 0.6191, 0.986, 0.6196, 0.986, 0.6196, 0.986, 0.6191, 0.986, 0.62, 0.9865, 0.62, 0.986, 0.62, 0.986, 0.62, 0.9865, 0.6187, 0.986, 0.6187, 0.9865, 0.6187, 0.9865, 0.6187, 0.986, 0.6196, 0.9855, 0.6191, 0.9855, 0.6191, 0.9855, 0.6196, 0.9855, 0.6191, 0.9869, 0.6196, 0.9869, 0.6196, 0.9869, 0.6191, 0.9869, 0.6187, 0.986, 0.6187, 0.9865, 0.6187, 0.9865, 0.6187, 0.986, 0.6196, 0.9855, 0.6191, 0.9855, 0.6191, 0.9855, 0.6196, 0.9855, 0.6191, 0.9869, 0.6196, 0.9869, 0.6196, 0.9869, 0.6191, 0.9869, 0.618, 0.9882, 0.6182, 0.9882, 0.6182, 0.9883, 0.618, 0.9883, 0.618, 0.9883, 0.6182, 0.9883, 0.6182, 0.9885, 0.618, 0.9885, 0.618, 0.9885, 0.6182, 0.9885, 0.6182, 0.9886, 0.618, 0.9886, 0.618, 0.9886, 0.6182, 0.9886, 0.6182, 0.9888, 0.618, 0.9888, 0.6182, 0.9885, 0.6183, 0.9885, 0.6183, 0.9886, 0.6182, 0.9886, 0.618, 0.9882, 0.6182, 0.9882, 0.6182, 0.9883, 0.618, 0.9883, 0.618, 0.9883, 0.6182, 0.9883, 0.6182, 0.9885, 0.618, 0.9885, 0.618, 0.9885, 0.6182, 0.9885, 0.6182, 0.9886, 0.618, 0.9886, 0.618, 0.9886, 0.6182, 0.9886, 0.6182, 0.9888, 0.618, 0.9888, 0.6182, 0.9885, 0.6183, 0.9885, 0.6183, 0.9886, 0.6182, 0.9886, 0.618, 0.9882, 0.6182, 0.9882, 0.6182, 0.9883, 0.618, 0.9883, 0.618, 0.9883, 0.6182, 0.9883, 0.6182, 0.9885, 0.618, 0.9885, 0.618, 0.9885, 0.6182, 0.9885, 0.6182, 0.9886, 0.618, 0.9886, 0.618, 0.9886, 0.6182, 0.9886, 0.6182, 0.9888, 0.618, 0.9888, 0.6182, 0.9885, 0.6183, 0.9885, 0.6183, 0.9886, 0.6182, 0.9886, 0.618, 0.9882, 0.6182, 0.9882, 0.6182, 0.9883, 0.618, 0.9883, 0.618, 0.9883, 0.6182, 0.9883, 0.6182, 0.9885, 0.618, 0.9885, 0.618, 0.9885, 0.6182, 0.9885, 0.6182, 0.9886, 0.618, 0.9886, 0.618, 0.9886, 0.6182, 0.9886, 0.6182, 0.9888, 0.618, 0.9888, 0.6182, 0.9885, 0.6183, 0.9885, 0.6183, 0.9886, 0.6182, 0.9886, 0.618, 0.9882, 0.6182, 0.9882, 0.6182, 0.9883, 0.618, 0.9883, 0.618, 0.9883, 0.6182, 0.9883, 0.6182, 0.9885, 0.618, 0.9885, 0.618, 0.9885, 0.6182, 0.9885, 0.6182, 0.9886, 0.618, 0.9886, 0.6179, 0.9885, 0.618, 0.9885, 0.618, 0.9886, 0.6179, 0.9886, 0.6182, 0.9885, 0.6183, 0.9885, 0.6183, 0.9886, 0.6182, 0.9886, 0.6201, 0.9848, 0.6208, 0.9848, 0.6208, 0.9855, 0.6201, 0.9855, 0.6194, 0.9855, 0.6201, 0.9855, 0.6201, 0.9862, 0.6194, 0.9862, 0.6194, 0.9834, 0.6201, 0.9834, 0.6201, 0.9841, 0.6194, 0.9841, 0.6194, 0.9848, 0.6201, 0.9848, 0.6201, 0.9855, 0.6194, 0.9855, 0.6194, 0.9841, 0.6201, 0.9841, 0.6201, 0.9848, 0.6194, 0.9848])
me_cube_208.materials.append(mat_texture)
me_cube_208.update()

# ---- objects
ob_building_7_base_extra__brown = bpy.data.objects.new('Building_7_Base_Extra (Brown)', me_cube_208)

# ---- transforms, parenting, visibility, modifiers, constraints
ob_building_7_base_extra__brown.location = (0.0, 0.0, 0.0)

# ---- collection membership
col_collection.objects.link(ob_building_7_base_extra__brown)

# ---- scene / render settings (as saved in the file)
scene.frame_start = 1; scene.frame_end = 250; scene.frame_set(1)
scene.render.engine = 'BLENDER_EEVEE_NEXT'
scene.cycles.sampling_pattern = 'TABULATED_SOBOL'
scene.cycles.use_light_tree = False
scene.view_settings.view_transform = 'Filmic'
bpy.context.view_layer.update()

# ---- added for rendering (the .blend has no active camera and no usable light): camera, sun
cam_auto = bpy.data.cameras.new('AutoCamera')
cam_auto.lens = 50.0
cam_auto.sensor_width = 36.0
cam_auto.clip_end = 1000.0
ob_auto_camera = bpy.data.objects.new('AutoCamera', cam_auto)
scene.collection.objects.link(ob_auto_camera)
ob_auto_camera.location = (3.15362, -3.78435, 3.47393)
ob_auto_camera.rotation_euler = (1.09748, -7.21219e-08, 0.694738)
scene.camera = ob_auto_camera
light_auto_sun = bpy.data.lights.new('AutoSun', 'SUN')
light_auto_sun.energy = 3.0
light_auto_sun.angle = 0.0523599
ob_auto_sun = bpy.data.objects.new('AutoSun', light_auto_sun)
scene.collection.objects.link(ob_auto_sun)
ob_auto_sun.rotation_euler = (0.872665, 0.174533, 0.523599)
bpy.context.view_layer.update()
